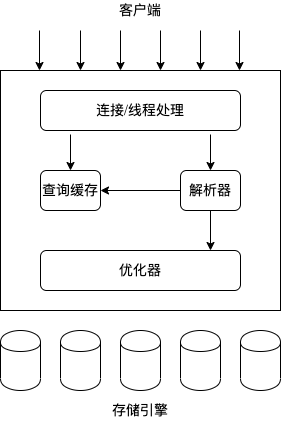

The diagram above was exported from draw.io. Its source (the exported page's mxGraphModel, read from the mxfile embedded in the PNG):
<mxGraphModel dx="946" dy="597" grid="1" gridSize="10" guides="1" tooltips="1" connect="1" arrows="1" fold="1" page="1" pageScale="1" pageWidth="827" pageHeight="1169" math="0" shadow="0">
  <root>
    <mxCell id="0" />
    <mxCell id="1" parent="0" />
    <mxCell id="oglq7kGtd0z4ErClrRdH-1" value="" style="rounded=0;whiteSpace=wrap;html=1;fontFamily=Times New Roman;gradientColor=none;comic=0;fontSize=14;" vertex="1" parent="1">
      <mxGeometry x="160" y="80" width="280" height="240" as="geometry" />
    </mxCell>
    <mxCell id="oglq7kGtd0z4ErClrRdH-2" value="连接/线程处理" style="rounded=1;whiteSpace=wrap;html=1;fontFamily=Times New Roman;gradientColor=none;comic=0;fontSize=14;" vertex="1" parent="1">
      <mxGeometry x="200" y="100" width="200" height="40" as="geometry" />
    </mxCell>
    <mxCell id="oglq7kGtd0z4ErClrRdH-3" value="查询缓存" style="rounded=1;whiteSpace=wrap;html=1;fontFamily=Times New Roman;gradientColor=none;comic=0;fontSize=14;" vertex="1" parent="1">
      <mxGeometry x="200" y="180" width="60" height="40" as="geometry" />
    </mxCell>
    <mxCell id="oglq7kGtd0z4ErClrRdH-18" style="edgeStyle=orthogonalEdgeStyle;rounded=0;orthogonalLoop=1;jettySize=auto;html=1;exitX=0;exitY=0.5;exitDx=0;exitDy=0;entryX=1;entryY=0.5;entryDx=0;entryDy=0;fontFamily=Times New Roman;fontSize=14;" edge="1" parent="1" source="oglq7kGtd0z4ErClrRdH-4" target="oglq7kGtd0z4ErClrRdH-3">
      <mxGeometry relative="1" as="geometry" />
    </mxCell>
    <mxCell id="oglq7kGtd0z4ErClrRdH-19" style="edgeStyle=orthogonalEdgeStyle;rounded=0;orthogonalLoop=1;jettySize=auto;html=1;exitX=0.5;exitY=1;exitDx=0;exitDy=0;entryX=0.85;entryY=0;entryDx=0;entryDy=0;entryPerimeter=0;fontFamily=Times New Roman;fontSize=14;" edge="1" parent="1" source="oglq7kGtd0z4ErClrRdH-4" target="oglq7kGtd0z4ErClrRdH-5">
      <mxGeometry relative="1" as="geometry" />
    </mxCell>
    <mxCell id="oglq7kGtd0z4ErClrRdH-4" value="解析器" style="rounded=1;whiteSpace=wrap;html=1;fontFamily=Times New Roman;gradientColor=none;comic=0;glass=0;fontSize=14;" vertex="1" parent="1">
      <mxGeometry x="340" y="180" width="60" height="40" as="geometry" />
    </mxCell>
    <mxCell id="oglq7kGtd0z4ErClrRdH-5" value="优化器" style="rounded=1;whiteSpace=wrap;html=1;fontFamily=Times New Roman;gradientColor=none;comic=0;fontSize=14;" vertex="1" parent="1">
      <mxGeometry x="200" y="260" width="200" height="40" as="geometry" />
    </mxCell>
    <mxCell id="oglq7kGtd0z4ErClrRdH-6" value="" style="shape=cylinder;whiteSpace=wrap;html=1;boundedLbl=1;backgroundOutline=1;fontFamily=Times New Roman;gradientColor=none;fontSize=14;" vertex="1" parent="1">
      <mxGeometry x="160" y="340" width="40" height="60" as="geometry" />
    </mxCell>
    <mxCell id="oglq7kGtd0z4ErClrRdH-7" value="" style="shape=cylinder;whiteSpace=wrap;html=1;boundedLbl=1;backgroundOutline=1;fontFamily=Times New Roman;gradientColor=none;fontSize=14;" vertex="1" parent="1">
      <mxGeometry x="220" y="340" width="40" height="60" as="geometry" />
    </mxCell>
    <mxCell id="oglq7kGtd0z4ErClrRdH-8" value="" style="shape=cylinder;whiteSpace=wrap;html=1;boundedLbl=1;backgroundOutline=1;fontFamily=Times New Roman;gradientColor=none;fontSize=14;" vertex="1" parent="1">
      <mxGeometry x="280" y="340" width="40" height="60" as="geometry" />
    </mxCell>
    <mxCell id="oglq7kGtd0z4ErClrRdH-9" value="" style="shape=cylinder;whiteSpace=wrap;html=1;boundedLbl=1;backgroundOutline=1;fontFamily=Times New Roman;gradientColor=none;fontSize=14;" vertex="1" parent="1">
      <mxGeometry x="340" y="340" width="40" height="60" as="geometry" />
    </mxCell>
    <mxCell id="oglq7kGtd0z4ErClrRdH-10" value="" style="endArrow=classic;html=1;fontFamily=Times New Roman;fontSize=14;" edge="1" parent="1">
      <mxGeometry width="50" height="50" relative="1" as="geometry">
        <mxPoint x="199" y="40" as="sourcePoint" />
        <mxPoint x="199" y="80" as="targetPoint" />
      </mxGeometry>
    </mxCell>
    <mxCell id="oglq7kGtd0z4ErClrRdH-11" value="" style="endArrow=classic;html=1;fontFamily=Times New Roman;fontSize=14;" edge="1" parent="1">
      <mxGeometry width="50" height="50" relative="1" as="geometry">
        <mxPoint x="240" y="40" as="sourcePoint" />
        <mxPoint x="240" y="80" as="targetPoint" />
      </mxGeometry>
    </mxCell>
    <mxCell id="oglq7kGtd0z4ErClrRdH-12" value="" style="endArrow=classic;html=1;fontFamily=Times New Roman;fontSize=14;" edge="1" parent="1">
      <mxGeometry width="50" height="50" relative="1" as="geometry">
        <mxPoint x="280" y="40" as="sourcePoint" />
        <mxPoint x="280" y="80" as="targetPoint" />
      </mxGeometry>
    </mxCell>
    <mxCell id="oglq7kGtd0z4ErClrRdH-13" value="" style="endArrow=classic;html=1;fontFamily=Times New Roman;fontSize=14;" edge="1" parent="1">
      <mxGeometry width="50" height="50" relative="1" as="geometry">
        <mxPoint x="320" y="40" as="sourcePoint" />
        <mxPoint x="320" y="80" as="targetPoint" />
      </mxGeometry>
    </mxCell>
    <mxCell id="oglq7kGtd0z4ErClrRdH-14" value="" style="endArrow=classic;html=1;fontFamily=Times New Roman;fontSize=14;" edge="1" parent="1">
      <mxGeometry width="50" height="50" relative="1" as="geometry">
        <mxPoint x="360" y="40" as="sourcePoint" />
        <mxPoint x="360" y="80" as="targetPoint" />
      </mxGeometry>
    </mxCell>
    <mxCell id="oglq7kGtd0z4ErClrRdH-15" value="" style="endArrow=classic;html=1;fontFamily=Times New Roman;fontSize=14;" edge="1" parent="1">
      <mxGeometry width="50" height="50" relative="1" as="geometry">
        <mxPoint x="399" y="40" as="sourcePoint" />
        <mxPoint x="399" y="80" as="targetPoint" />
      </mxGeometry>
    </mxCell>
    <mxCell id="oglq7kGtd0z4ErClrRdH-16" value="" style="endArrow=classic;html=1;fontFamily=Times New Roman;entryX=0.5;entryY=0;entryDx=0;entryDy=0;fontSize=14;" edge="1" parent="1" target="oglq7kGtd0z4ErClrRdH-3">
      <mxGeometry width="50" height="50" relative="1" as="geometry">
        <mxPoint x="230" y="144" as="sourcePoint" />
        <mxPoint x="259" y="140" as="targetPoint" />
      </mxGeometry>
    </mxCell>
    <mxCell id="oglq7kGtd0z4ErClrRdH-17" value="" style="endArrow=classic;html=1;fontFamily=Times New Roman;entryX=0.5;entryY=0;entryDx=0;entryDy=0;exitX=0.85;exitY=1.1;exitDx=0;exitDy=0;exitPerimeter=0;fontSize=14;" edge="1" parent="1" source="oglq7kGtd0z4ErClrRdH-2" target="oglq7kGtd0z4ErClrRdH-4">
      <mxGeometry width="50" height="50" relative="1" as="geometry">
        <mxPoint x="240" y="154" as="sourcePoint" />
        <mxPoint x="240" y="190" as="targetPoint" />
      </mxGeometry>
    </mxCell>
    <mxCell id="oglq7kGtd0z4ErClrRdH-20" value="客户端" style="text;html=1;strokeColor=none;fillColor=none;align=center;verticalAlign=middle;whiteSpace=wrap;rounded=0;shadow=1;glass=0;comic=0;fontFamily=Times New Roman;fontSize=14;" vertex="1" parent="1">
      <mxGeometry x="255" y="10" width="90" height="20" as="geometry" />
    </mxCell>
    <mxCell id="oglq7kGtd0z4ErClrRdH-21" value="" style="shape=cylinder;whiteSpace=wrap;html=1;boundedLbl=1;backgroundOutline=1;fontFamily=Times New Roman;gradientColor=none;fontSize=14;" vertex="1" parent="1">
      <mxGeometry x="400" y="340" width="40" height="60" as="geometry" />
    </mxCell>
    <mxCell id="oglq7kGtd0z4ErClrRdH-22" value="存储引擎" style="text;html=1;strokeColor=none;fillColor=none;align=center;verticalAlign=middle;whiteSpace=wrap;rounded=0;shadow=1;glass=0;comic=0;fontFamily=Times New Roman;fontSize=14;" vertex="1" parent="1">
      <mxGeometry x="270" y="410" width="60" height="20" as="geometry" />
    </mxCell>
  </root>
</mxGraphModel>